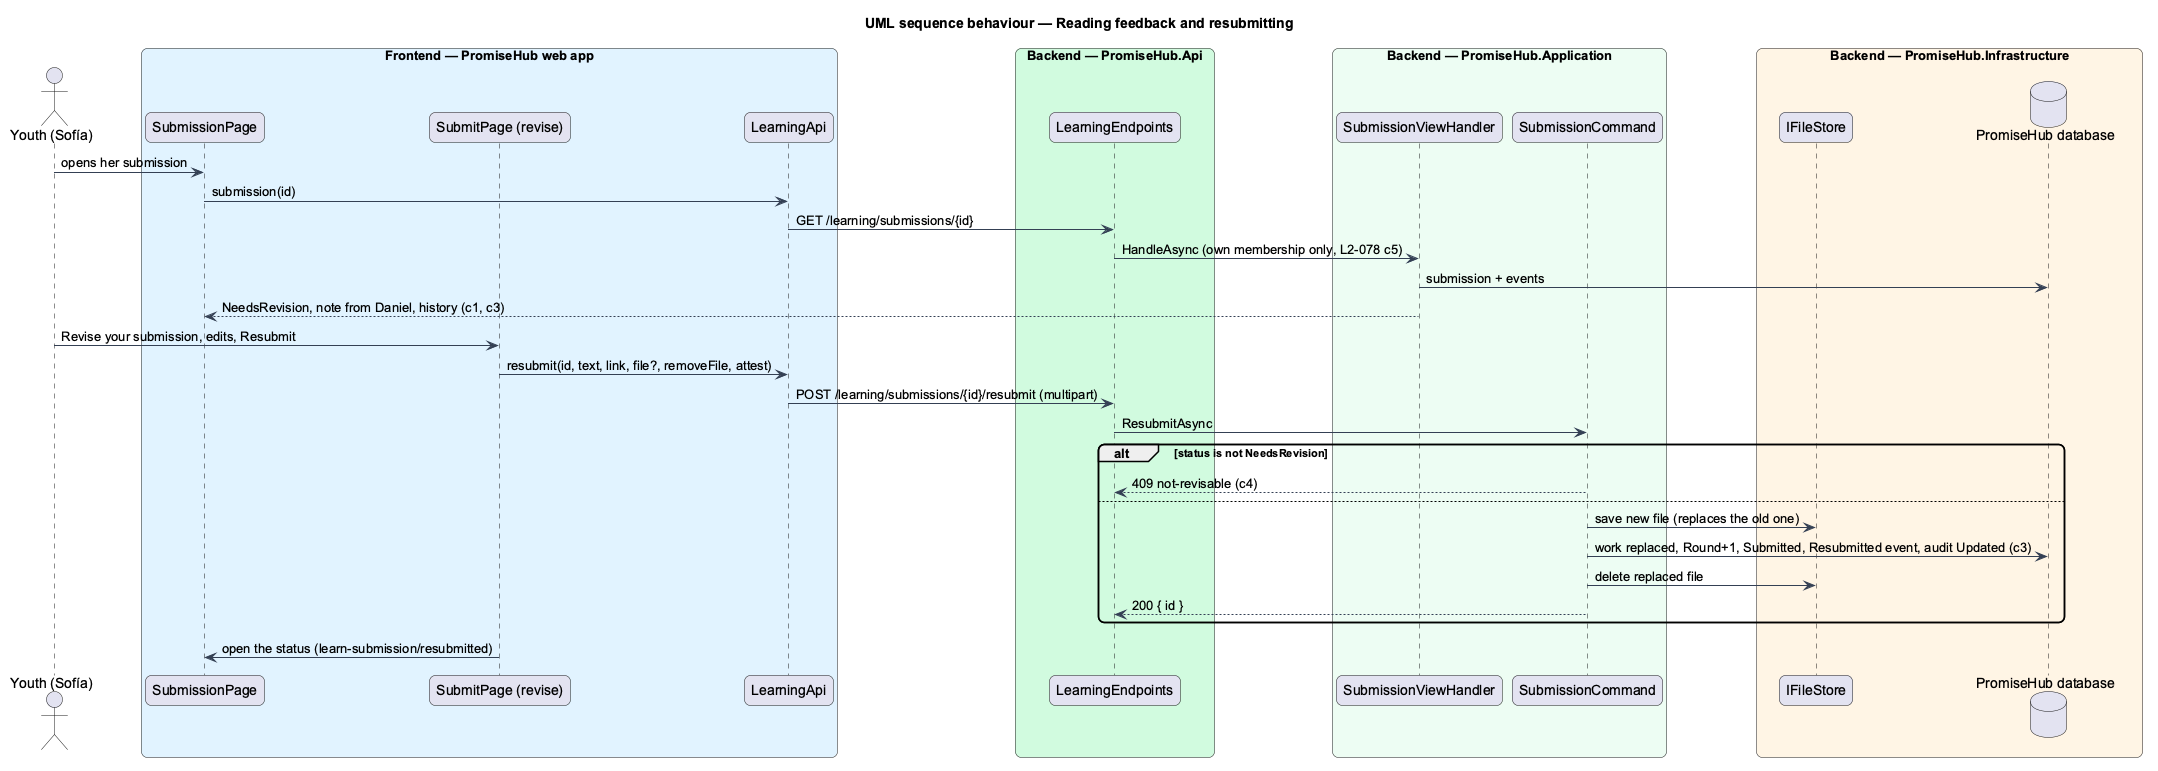

The diagram above was rendered by PlantUML. Its source (embedded in the PNG):
@startuml
title UML sequence behaviour — Reading feedback and resubmitting
skinparam backgroundColor #FFFFFF
skinparam shadowing false
skinparam roundcorner 12
skinparam defaultFontName Arial
skinparam ArrowColor #344054
actor "Youth (Sofía)" as actor
box "Frontend — PromiseHub web app" #E0F2FE
  participant "SubmissionPage" as st
  participant "SubmitPage (revise)" as page
  participant "LearningApi" as lapi
end box
box "Backend — PromiseHub.Api" #D1FADF
  participant "LearningEndpoints" as ep
end box
box "Backend — PromiseHub.Application" #ECFDF3
  participant "SubmissionViewHandler" as vh
  participant "SubmissionCommand" as h
end box
box "Backend — PromiseHub.Infrastructure" #FFF4E5
  participant "IFileStore" as fs
  database "PromiseHub database" as db
end box
actor -> st : opens her submission
st -> lapi : submission(id)
lapi -> ep : GET /learning/submissions/{id}
ep -> vh : HandleAsync (own membership only, L2-078 c5)
vh -> db : submission + events
vh --> st : NeedsRevision, note from Daniel, history (c1, c3)
actor -> page : Revise your submission, edits, Resubmit
page -> lapi : resubmit(id, text, link, file?, removeFile, attest)
lapi -> ep : POST /learning/submissions/{id}/resubmit (multipart)
ep -> h : ResubmitAsync
alt status is not NeedsRevision
  h --> ep : 409 not-revisable (c4)
else
  h -> fs : save new file (replaces the old one)
  h -> db : work replaced, Round+1, Submitted, Resubmitted event, audit Updated (c3)
  h -> fs : delete replaced file
  h --> ep : 200 { id }
end
page -> st : open the status (learn-submission/resubmitted)
@enduml